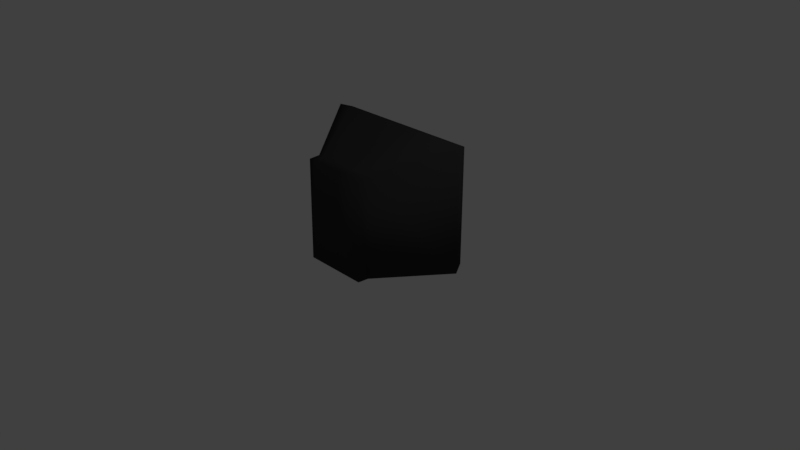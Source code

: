 # Source: TV-CRT.blend  (saved by Blender 2.77.0; exported with 4.5.12 LTS)
import bpy
from mathutils import Matrix  # noqa: F401  (used for matrix-valued properties, if any)

bpy.ops.wm.read_factory_settings(use_empty=True)
scene = bpy.context.scene
scene.name = 'Scene'

# ---- collections
col_collection_1 = bpy.data.collections.new('Collection 1'); scene.collection.children.link(col_collection_1)

# ---- materials (node trees are filled in below, after node groups)
mat_tv = bpy.data.materials.new('tv')
mat_tv.alpha_threshold = 0.0
mat_tv.use_transparent_shadow = False
mat_tv.diffuse_color = (0.04203, 0.04203, 0.04203, 1.0)
mat_tv.roughness = 0.5
mat_tv.line_color = (0.0, 0.0, 0.0, 1.0)
mat_buttons = bpy.data.materials.new('buttons')
mat_buttons.alpha_threshold = 0.0
mat_buttons.use_transparent_shadow = False
mat_buttons.diffuse_color = (0.5596, 0.5596, 0.5596, 1.0)
mat_buttons.roughness = 0.5

# ---- material node trees

# ---- world
world_world = bpy.data.worlds.new('World'); scene.world = world_world
world_world.color = (0.05088, 0.05088, 0.05088)
world_world.use_sun_shadow = False
world_world.sun_shadow_jitter_overblur = 0.0
world_world.cycles.sampling_method = 'MANUAL'

# ---- cameras
cam_camera = bpy.data.cameras.new('Camera')
cam_camera.clip_end = 100.0
cam_camera.lens = 35.0
cam_camera.sensor_width = 32.0
cam_camera.sensor_height = 18.0
cam_camera.ortho_scale = 7.314
cam_camera.dof.focus_distance = 0.0
cam_camera.dof.aperture_fstop = 128.0

# ---- lights
light_lamp = bpy.data.lights.new('Lamp', 'POINT')
light_lamp.transmission_factor = 0.0
light_lamp.cutoff_distance = 30.0
light_lamp.energy = 100.0
light_lamp.shadow_buffer_clip_start = 1.001
light_lamp.shadow_soft_size = 0.1
light_lamp.shadow_maximum_resolution = 0.006
light_lamp.use_absolute_resolution = True

# ---- meshes
me_cube = bpy.data.meshes.new('Cube')
me_cube.from_pydata([(1.052, 0.5848, 0.05861), (0.4677, -0.4337, -0.003681), (-0.4211, -0.4337, -0.003681), (-0.9575, 0.5848, 0.05861), (1.052, 0.5848, 1.615), (0.4677, -0.4125, 1.355), (-0.4211, -0.4125, 1.355), (-0.9575, 0.5848, 1.615), (0.798, 0.6205, 0.3618), (-0.7122, 0.6205, 0.3618), (0.798, 0.6205, 1.459), (-0.7122, 0.6205, 1.459), (0.4632, -0.583, 0.002576), (-0.4166, -0.583, 0.002576), (0.4632, -0.5617, 1.349), (-0.4166, -0.5617, 1.349), (0.7796, 0.5357, 0.3583), (-0.6739, 0.5357, 0.3583), (0.7796, 0.5357, 1.455), (-0.6739, 0.5357, 1.455), (1.127, 0.4337, 0.003681), (-1.033, 0.4337, 0.003681), (1.121, 0.4337, 1.651), (-1.013, 0.4337, 1.669), (0.1888, 0.5848, 0.05861), (0.1119, -0.4337, -0.003681), (0.1888, 0.5848, 1.615), (0.1119, -0.4125, 1.355), (0.1373, 0.6205, 0.3618), (0.1373, 0.6205, 1.459), (0.111, -0.583, 0.002576), (0.111, -0.5617, 1.349), (0.1756, 0.5357, 0.3583), (0.1756, 0.5357, 1.455), (0.2085, 0.4337, 1.658), (0.2034, 0.4337, 0.003681), (-0.1947, 0.5848, 0.05861), (-0.09929, -0.4337, -0.003681), (-0.1947, 0.5848, 1.615), (-0.09929, -0.4125, 1.355), (-0.1565, 0.6205, 0.3618), (-0.1565, 0.6205, 1.459), (-0.09805, -0.583, 0.002576), (-0.09805, -0.5617, 1.349), (-0.1182, 0.5357, 0.3583), (-0.1182, 0.5357, 1.455), (-0.216, 0.4337, 0.003681), (-0.2048, 0.4337, 1.663), (0.8643, 0.6089, 1.51), (-0.7694, 0.6089, 1.51), (-0.7576, 0.6089, 0.2628), (0.8643, 0.6089, 0.2628), (0.1541, 0.6089, 0.2628), (0.1541, 0.6089, 1.51), (-0.1689, 0.6089, 1.51), (-0.2105, 0.6134, 0.2585), (-0.8208, 0.5984, 1.555), (-0.7791, 0.5984, 0.1738), (0.9238, 0.5984, 0.1738), (0.9238, 0.5984, 1.555), (0.1693, 0.5984, 0.1738), (0.1693, 0.5984, 1.555), (-0.1802, 0.5984, 1.555), (-0.209, 0.6075, 0.1819), (-0.7756, 0.5848, 0.05861), (-0.3443, -0.4337, -0.003681), (-0.7756, 0.5848, 1.615), (-0.3443, -0.4125, 1.355), (-0.5797, 0.6205, 0.3618), (-0.5797, 0.6205, 1.459), (-0.3406, -0.583, 0.002576), (-0.3406, -0.5617, 1.349), (-0.5414, 0.5357, 0.3583), (-0.5414, 0.5357, 1.455), (-0.8384, 0.4337, 0.003681), (-0.8201, 0.4337, 1.668), (-0.6262, 0.6089, 1.51), (-0.6428, 0.6094, 0.2446), (-0.6623, 0.5981, 0.1899), (-0.668, 0.5984, 1.555), (-0.334, 0.4337, 1.664), (-0.2516, 0.604, 0.2375), (-0.2631, 0.5947, 0.2137), (-0.3167, 0.5848, 0.05861), (-0.1507, -0.4337, -0.003681), (-0.3167, 0.5848, 1.615), (-0.1507, -0.4125, 1.355), (-0.2453, 0.6205, 0.3618), (-0.2453, 0.6205, 1.459), (-0.149, -0.583, 0.002576), (-0.149, -0.5617, 1.349), (-0.2071, 0.5357, 0.3583), (-0.2071, 0.5357, 1.455), (-0.3467, 0.4337, 0.003681), (-0.265, 0.6089, 1.51), (-0.2826, 0.5984, 1.555), (-0.3891, 0.5848, 0.05861), (-0.1813, -0.4337, -0.003681), (-0.3891, 0.5848, 1.615), (-0.1813, -0.4125, 1.355), (-0.2981, 0.6205, 0.3618), (-0.2981, 0.6205, 1.459), (-0.1792, -0.583, 0.002576), (-0.1792, -0.5617, 1.349), (-0.2598, 0.5357, 0.3583), (-0.2598, 0.5357, 1.455), (-0.4242, 0.4337, 0.003681), (-0.3219, 0.6089, 1.51), (-0.3434, 0.5984, 1.555), (-0.4106, 0.4337, 1.664), (-0.3544, 0.612, 0.2398), (-0.3558, 0.6005, 0.1922), (-0.5143, 0.5848, 0.05861), (-0.2341, -0.4337, -0.003681), (-0.5143, 0.5848, 1.615), (-0.2341, -0.4125, 1.355), (-0.3893, 0.6205, 0.3618), (-0.3893, 0.6205, 1.459), (-0.2315, -0.583, 0.002576), (-0.2315, -0.5617, 1.349), (-0.3511, 0.5357, 0.3583), (-0.3511, 0.5357, 1.455), (-0.5585, 0.4337, 0.003681), (-0.4205, 0.6089, 1.51), (-0.4486, 0.5984, 1.555), (-0.5433, 0.4337, 1.665), (-0.3982, 0.6064, 0.2462), (-0.3931, 0.5948, 0.1828), (-0.582, 0.5848, 0.05861), (-0.2627, -0.4337, -0.003681), (-0.582, 0.5848, 1.615), (-0.2627, -0.4125, 1.355), (-0.4386, 0.6205, 0.3618), (-0.4386, 0.6205, 1.459), (-0.2598, -0.583, 0.002576), (-0.2598, -0.5617, 1.349), (-0.4004, 0.5357, 0.3583), (-0.4004, 0.5357, 1.455), (-0.631, 0.4337, 0.003681), (-0.4738, 0.6089, 1.51), (-0.5055, 0.5984, 1.555), (-0.615, 0.4337, 1.666), (-0.496, 0.6109, 0.238), (-0.5071, 0.5995, 0.1864), (-0.7063, 0.5848, 0.05861), (-0.3151, -0.4337, -0.003681), (-0.7063, 0.5848, 1.615), (-0.3151, -0.4125, 1.355), (-0.5292, 0.6205, 0.3618), (-0.5292, 0.6205, 1.459), (-0.3117, -0.583, 0.002576), (-0.3117, -0.5617, 1.349), (-0.4909, 0.5357, 0.3583), (-0.4909, 0.5357, 1.455), (-0.7642, 0.4337, 0.003681), (-0.5716, 0.6089, 1.51), (-0.6098, 0.5984, 1.555), (-0.7467, 0.4337, 1.667), (-0.5492, 0.6094, 0.2335), (-0.5423, 0.5961, 0.1916), (-0.7253, 0.5848, 0.05861), (-0.3231, -0.4337, -0.003681), (-0.7253, 0.5848, 1.615), (-0.3231, -0.4125, 1.355), (-0.543, 0.6205, 0.3618), (-0.543, 0.6205, 1.459), (-0.3196, -0.583, 0.002576), (-0.3196, -0.5617, 1.349), (-0.5048, 0.5357, 0.3583), (-0.5048, 0.5357, 1.455), (-0.7845, 0.4337, 0.003681), (-0.5866, 0.6089, 1.51), (-0.6258, 0.5984, 1.555), (-0.7668, 0.4337, 1.667), (-0.5965, 0.6107, 0.242), (-0.624, 0.5985, 0.1868), (0.894, 0.6036, 1.532), (0.1617, 0.6036, 0.2183), (0.1617, 0.6036, 1.532), (-0.1746, 0.6036, 1.532), (-0.2089, 0.6154, 0.2139), (-0.7951, 0.6036, 1.532), (-0.7683, 0.6036, 0.2183), (0.894, 0.6036, 0.2183), (-0.6471, 0.6036, 1.532), (-0.2738, 0.6036, 1.532), (-0.3327, 0.6036, 1.532), (-0.4346, 0.6036, 1.532), (-0.4896, 0.6036, 1.532), (-0.5907, 0.6036, 1.532), (-0.6062, 0.6036, 1.532), (-0.2777, 0.5959, 0.2222), (-0.3458, 0.6077, 0.2226), (-0.4123, 0.5992, 0.2169), (-0.4864, 0.6029, 0.2131), (-0.5504, 0.6032, 0.2126), (-0.6113, 0.6039, 0.2174)], [], [(74, 65, 2, 21), (75, 23, 6, 67), (20, 22, 5, 1), (25, 1, 12, 30), (21, 23, 7, 3), (53, 48, 10, 29), (9, 11, 19, 17), (50, 49, 11, 9), (77, 50, 9, 68), (48, 51, 8, 10), (70, 71, 15, 13), (67, 6, 15, 71), (6, 2, 13, 15), (1, 5, 14, 12), (68, 9, 17, 72), (29, 10, 18, 33), (10, 8, 16, 18), (2, 6, 23, 21), (0, 4, 22, 20), (66, 7, 23, 75), (64, 74, 21, 3), (0, 20, 35, 24), (4, 26, 34, 22), (41, 29, 33, 45), (8, 28, 32, 16), (5, 27, 31, 14), (12, 14, 31, 30), (51, 52, 28, 8), (54, 53, 29, 41), (37, 25, 30, 42), (22, 34, 27, 5), (20, 1, 25, 35), (84, 37, 42, 89), (94, 54, 41, 88), (88, 41, 45, 92), (24, 35, 46, 36), (26, 38, 47, 34), (28, 40, 44, 32), (27, 39, 43, 31), (30, 31, 43, 42), (52, 55, 40, 28), (34, 47, 39, 27), (35, 25, 37, 46), (177, 180, 55, 52), (185, 179, 54, 94), (179, 178, 53, 54), (183, 177, 52, 51), (176, 183, 51, 48), (130, 114, 124, 140), (182, 181, 49, 50), (178, 176, 48, 53), (26, 4, 59, 61), (3, 7, 56, 57), (64, 3, 57, 78), (4, 0, 58, 59), (0, 24, 60, 58), (38, 26, 61, 62), (85, 38, 62, 95), (24, 36, 63, 60), (7, 66, 79, 56), (160, 64, 78, 175), (181, 184, 76, 49), (11, 69, 73, 19), (49, 76, 69, 11), (2, 65, 70, 13), (160, 170, 74, 64), (162, 66, 75, 173), (164, 68, 72, 168), (163, 67, 71, 167), (166, 167, 71, 70), (174, 77, 68, 164), (173, 75, 67, 163), (170, 161, 65, 74), (46, 37, 84, 93), (47, 80, 86, 39), (55, 81, 87, 40), (42, 43, 90, 89), (39, 86, 90, 43), (40, 87, 91, 44), (38, 85, 80, 47), (36, 46, 93, 83), (188, 187, 123, 139), (36, 83, 82, 63), (98, 85, 95, 108), (186, 185, 94, 107), (101, 88, 92, 105), (107, 94, 88, 101), (97, 84, 89, 102), (113, 97, 102, 118), (123, 107, 101, 117), (117, 101, 105, 121), (187, 186, 107, 123), (114, 98, 108, 124), (93, 84, 97, 106), (80, 109, 99, 86), (81, 110, 100, 87), (89, 90, 103, 102), (86, 99, 103, 90), (87, 100, 104, 91), (85, 98, 109, 80), (83, 93, 106, 96), (191, 192, 110, 81), (83, 96, 111, 82), (133, 117, 121, 137), (139, 123, 117, 133), (129, 113, 118, 134), (106, 97, 113, 122), (109, 125, 115, 99), (110, 126, 116, 100), (102, 103, 119, 118), (99, 115, 119, 103), (100, 116, 120, 104), (98, 114, 125, 109), (96, 106, 122, 112), (96, 112, 127, 111), (145, 129, 134, 150), (155, 139, 133, 149), (149, 133, 137, 153), (189, 188, 139, 155), (122, 113, 129, 138), (125, 141, 131, 115), (126, 142, 132, 116), (118, 119, 135, 134), (115, 131, 135, 119), (116, 132, 136, 120), (114, 130, 141, 125), (112, 122, 138, 128), (193, 194, 142, 126), (112, 128, 143, 127), (146, 130, 140, 156), (162, 146, 156, 172), (190, 189, 155, 171), (165, 149, 153, 169), (171, 155, 149, 165), (161, 145, 150, 166), (138, 129, 145, 154), (141, 157, 147, 131), (142, 158, 148, 132), (134, 135, 151, 150), (131, 147, 151, 135), (132, 148, 152, 136), (130, 146, 157, 141), (128, 138, 154, 144), (128, 144, 159, 143), (77, 174, 196, 175, 78), (65, 161, 166, 70), (76, 171, 165, 69), (69, 165, 169, 73), (184, 190, 171, 76), (66, 162, 172, 79), (154, 145, 161, 170), (157, 173, 163, 147), (158, 174, 164, 148), (150, 151, 167, 166), (147, 163, 167, 151), (148, 164, 168, 152), (146, 162, 173, 157), (144, 154, 170, 160), (195, 196, 174, 158), (144, 160, 175, 159), (79, 172, 190, 184), (172, 156, 189, 190), (156, 140, 188, 189), (124, 108, 186, 187), (108, 95, 185, 186), (140, 124, 187, 188), (56, 79, 184, 181), (61, 59, 176, 178), (57, 56, 181, 182), (59, 58, 183, 176), (58, 60, 177, 183), (62, 61, 178, 179), (95, 62, 179, 185), (60, 63, 180, 177), (82, 111, 192, 191), (127, 143, 194, 193), (159, 175, 196, 195), (77, 78, 57, 50)])
me_cube.polygons.foreach_set('use_smooth', [True] * 178)
me_cube.materials.append(mat_tv)
me_cube.use_remesh_preserve_volume = False
me_cube.use_remesh_preserve_attributes = False
me_cube.use_mirror_vertex_groups = False
me_cube.update()
me_cylinder_002 = bpy.data.meshes.new('Cylinder.002')
me_cylinder_002.from_pydata([(0.0, 1.0, -1.0), (0.0, 1.0, 1.0), (0.1951, 0.9808, -1.0), (0.1951, 0.9808, 1.0), (0.3827, 0.9239, -1.0), (0.3827, 0.9239, 1.0), (0.5556, 0.8315, -1.0), (0.5556, 0.8315, 1.0), (0.7071, 0.7071, -1.0), (0.7071, 0.7071, 1.0), (0.8315, 0.5556, -1.0), (0.8315, 0.5556, 1.0), (0.9239, 0.3827, -1.0), (0.9239, 0.3827, 1.0), (0.9808, 0.1951, -1.0), (0.9808, 0.1951, 1.0), (1.0, 7.55e-08, -1.0), (1.0, 7.55e-08, 1.0), (0.9808, -0.1951, -1.0), (0.9808, -0.1951, 1.0), (0.9239, -0.3827, -1.0), (0.9239, -0.3827, 1.0), (0.8315, -0.5556, -1.0), (0.8315, -0.5556, 1.0), (0.7071, -0.7071, -1.0), (0.7071, -0.7071, 1.0), (0.5556, -0.8315, -1.0), (0.5556, -0.8315, 1.0), (0.3827, -0.9239, -1.0), (0.3827, -0.9239, 1.0), (0.1951, -0.9808, -1.0), (0.1951, -0.9808, 1.0), (-3.258e-07, -1.0, -1.0), (-3.258e-07, -1.0, 1.0), (-0.1951, -0.9808, -1.0), (-0.1951, -0.9808, 1.0), (-0.3827, -0.9239, -1.0), (-0.3827, -0.9239, 1.0), (-0.5556, -0.8315, -1.0), (-0.5556, -0.8315, 1.0), (-0.7071, -0.7071, -1.0), (-0.7071, -0.7071, 1.0), (-0.8315, -0.5556, -1.0), (-0.8315, -0.5556, 1.0), (-0.9239, -0.3827, -1.0), (-0.9239, -0.3827, 1.0), (-0.9808, -0.1951, -1.0), (-0.9808, -0.1951, 1.0), (-1.0, 9.656e-07, -1.0), (-1.0, 9.656e-07, 1.0), (-0.9808, 0.1951, -1.0), (-0.9808, 0.1951, 1.0), (-0.9239, 0.3827, -1.0), (-0.9239, 0.3827, 1.0), (-0.8315, 0.5556, -1.0), (-0.8315, 0.5556, 1.0), (-0.7071, 0.7071, -1.0), (-0.7071, 0.7071, 1.0), (-0.5556, 0.8315, -1.0), (-0.5556, 0.8315, 1.0), (-0.3827, 0.9239, -1.0), (-0.3827, 0.9239, 1.0), (-0.1951, 0.9808, -1.0), (-0.1951, 0.9808, 1.0)], [], [(0, 1, 3, 2), (2, 3, 5, 4), (4, 5, 7, 6), (6, 7, 9, 8), (8, 9, 11, 10), (10, 11, 13, 12), (12, 13, 15, 14), (14, 15, 17, 16), (16, 17, 19, 18), (18, 19, 21, 20), (20, 21, 23, 22), (22, 23, 25, 24), (24, 25, 27, 26), (26, 27, 29, 28), (28, 29, 31, 30), (30, 31, 33, 32), (32, 33, 35, 34), (34, 35, 37, 36), (36, 37, 39, 38), (38, 39, 41, 40), (40, 41, 43, 42), (42, 43, 45, 44), (44, 45, 47, 46), (46, 47, 49, 48), (48, 49, 51, 50), (50, 51, 53, 52), (52, 53, 55, 54), (54, 55, 57, 56), (56, 57, 59, 58), (58, 59, 61, 60), (3, 1, 63, 61, 59, 57, 55, 53, 51, 49, 47, 45, 43, 41, 39, 37, 35, 33, 31, 29, 27, 25, 23, 21, 19, 17, 15, 13, 11, 9, 7, 5), (60, 61, 63, 62), (62, 63, 1, 0), (0, 2, 4, 6, 8, 10, 12, 14, 16, 18, 20, 22, 24, 26, 28, 30, 32, 34, 36, 38, 40, 42, 44, 46, 48, 50, 52, 54, 56, 58, 60, 62)])
me_cylinder_002.polygons.foreach_set('use_smooth', [True] * 34)
me_cylinder_002.materials.append(mat_buttons)
me_cylinder_002.use_remesh_preserve_volume = False
me_cylinder_002.use_remesh_preserve_attributes = False
me_cylinder_002.use_mirror_vertex_groups = False
me_cylinder_002.update()
me_cube_002 = bpy.data.meshes.new('Cube.002')
me_cube_002.from_pydata([(0.7563, 0.6082, -0.465), (-0.6972, 0.6082, -0.465), (0.7563, 0.6082, 0.6318), (-0.6972, 0.6082, 0.6318), (-0.259, 0.6082, 0.08338), (-0.259, 0.6082, 0.08338), (-0.259, 0.6082, 0.08338), (-0.259, 0.6082, 0.08338), (0.1523, 0.6082, -0.465), (0.1523, 0.6082, 0.6318), (-0.1415, 0.6082, -0.465), (-0.1415, 0.6082, 0.6318), (-0.5647, 0.6082, -0.465), (-0.5647, 0.6082, 0.6318), (-0.2304, 0.6082, -0.465), (-0.2304, 0.6082, 0.6318), (-0.2831, 0.6082, -0.465), (-0.2831, 0.6082, 0.6318), (-0.3744, 0.6082, -0.465), (-0.3744, 0.6082, 0.6318), (-0.4237, 0.6082, -0.465), (-0.4237, 0.6082, 0.6318), (-0.5142, 0.6082, -0.465), (-0.5142, 0.6082, 0.6318), (-0.5281, 0.6082, -0.465), (-0.5281, 0.6082, 0.6318), (-0.259, 0.6082, 0.08338), (-0.259, 0.6082, 0.08338), (-0.259, 0.6082, 0.08338), (-0.259, 0.6082, 0.08338), (-0.259, 0.6082, 0.08338), (-0.259, 0.6082, 0.08338), (-0.259, 0.6082, 0.08338), (-0.259, 0.6082, 0.08338), (-0.259, 0.6082, 0.08338), (-0.259, 0.6082, 0.08338), (-0.259, 0.6082, 0.08338), (-0.259, 0.6082, 0.08338), (-0.259, 0.6082, 0.08338), (-0.259, 0.6082, 0.08338), (-0.259, 0.6082, 0.08338), (-0.259, 0.6082, 0.08338), (-0.259, 0.6082, 0.08338), (-0.259, 0.6082, 0.08338)], [], [(25, 23, 41, 43), (14, 16, 34, 32), (0, 8, 26, 7), (17, 15, 33, 35), (16, 18, 36, 34), (8, 10, 28, 26), (9, 2, 5, 27), (10, 14, 32, 28), (12, 1, 6, 30), (19, 17, 35, 37), (11, 9, 27, 29), (15, 11, 29, 33), (18, 20, 38, 36), (2, 0, 7, 5), (21, 19, 37, 39), (20, 22, 40, 38), (1, 3, 4, 6), (24, 12, 30, 42), (23, 21, 39, 41), (3, 13, 31, 4), (22, 24, 42, 40), (13, 25, 43, 31)])
me_cube_002.polygons.foreach_set('use_smooth', [True] * 22)
me_cube_002.materials.append(mat_tv)
me_cube_002.use_remesh_preserve_volume = False
me_cube_002.use_remesh_preserve_attributes = False
me_cube_002.use_mirror_vertex_groups = False
me_cube_002.update()
me_cube_001 = bpy.data.meshes.new('Cube.001')
me_cube_001.from_pydata([(0.7563, 0.6082, -0.465), (-0.6972, 0.6082, -0.465), (0.7563, 0.6082, 0.6318), (-0.6972, 0.6082, 0.6318), (-0.259, 0.6082, 0.08338), (-0.259, 0.6082, 0.08338), (-0.259, 0.6082, 0.08338), (-0.259, 0.6082, 0.08338), (0.1523, 0.6082, -0.465), (0.1523, 0.6082, 0.6318), (-0.1415, 0.6082, -0.465), (-0.1415, 0.6082, 0.6318), (-0.5647, 0.6082, -0.465), (-0.5647, 0.6082, 0.6318), (-0.2304, 0.6082, -0.465), (-0.2304, 0.6082, 0.6318), (-0.2831, 0.6082, -0.465), (-0.2831, 0.6082, 0.6318), (-0.3744, 0.6082, -0.465), (-0.3744, 0.6082, 0.6318), (-0.4237, 0.6082, -0.465), (-0.4237, 0.6082, 0.6318), (-0.5142, 0.6082, -0.465), (-0.5142, 0.6082, 0.6318), (-0.5281, 0.6082, -0.465), (-0.5281, 0.6082, 0.6318), (-0.259, 0.6082, 0.08338), (-0.259, 0.6082, 0.08338), (-0.259, 0.6082, 0.08338), (-0.259, 0.6082, 0.08338), (-0.259, 0.6082, 0.08338), (-0.259, 0.6082, 0.08338), (-0.259, 0.6082, 0.08338), (-0.259, 0.6082, 0.08338), (-0.259, 0.6082, 0.08338), (-0.259, 0.6082, 0.08338), (-0.259, 0.6082, 0.08338), (-0.259, 0.6082, 0.08338), (-0.259, 0.6082, 0.08338), (-0.259, 0.6082, 0.08338), (-0.259, 0.6082, 0.08338), (-0.259, 0.6082, 0.08338), (-0.259, 0.6082, 0.08338), (-0.259, 0.6082, 0.08338)], [], [(25, 23, 41, 43), (14, 16, 34, 32), (0, 8, 26, 7), (17, 15, 33, 35), (16, 18, 36, 34), (8, 10, 28, 26), (9, 2, 5, 27), (10, 14, 32, 28), (12, 1, 6, 30), (19, 17, 35, 37), (11, 9, 27, 29), (15, 11, 29, 33), (18, 20, 38, 36), (2, 0, 7, 5), (21, 19, 37, 39), (20, 22, 40, 38), (1, 3, 4, 6), (24, 12, 30, 42), (23, 21, 39, 41), (3, 13, 31, 4), (22, 24, 42, 40), (13, 25, 43, 31)])
me_cube_001.polygons.foreach_set('use_smooth', [True] * 22)
me_cube_001.materials.append(mat_tv)
me_cube_001.use_remesh_preserve_volume = False
me_cube_001.use_remesh_preserve_attributes = False
me_cube_001.use_mirror_vertex_groups = False
me_cube_001.update()
me_cylinder_000 = bpy.data.meshes.new('Cylinder.000')
me_cylinder_000.from_pydata([(0.0, 1.0, -1.0), (0.0, 1.0, 1.0), (0.1951, 0.9808, -1.0), (0.1951, 0.9808, 1.0), (0.3827, 0.9239, -1.0), (0.3827, 0.9239, 1.0), (0.5556, 0.8315, -1.0), (0.5556, 0.8315, 1.0), (0.7071, 0.7071, -1.0), (0.7071, 0.7071, 1.0), (0.8315, 0.5556, -1.0), (0.8315, 0.5556, 1.0), (0.9239, 0.3827, -1.0), (0.9239, 0.3827, 1.0), (0.9808, 0.1951, -1.0), (0.9808, 0.1951, 1.0), (1.0, 7.55e-08, -1.0), (1.0, 7.55e-08, 1.0), (0.9808, -0.1951, -1.0), (0.9808, -0.1951, 1.0), (0.9239, -0.3827, -1.0), (0.9239, -0.3827, 1.0), (0.8315, -0.5556, -1.0), (0.8315, -0.5556, 1.0), (0.7071, -0.7071, -1.0), (0.7071, -0.7071, 1.0), (0.5556, -0.8315, -1.0), (0.5556, -0.8315, 1.0), (0.3827, -0.9239, -1.0), (0.3827, -0.9239, 1.0), (0.1951, -0.9808, -1.0), (0.1951, -0.9808, 1.0), (-3.258e-07, -1.0, -1.0), (-3.258e-07, -1.0, 1.0), (-0.1951, -0.9808, -1.0), (-0.1951, -0.9808, 1.0), (-0.3827, -0.9239, -1.0), (-0.3827, -0.9239, 1.0), (-0.5556, -0.8315, -1.0), (-0.5556, -0.8315, 1.0), (-0.7071, -0.7071, -1.0), (-0.7071, -0.7071, 1.0), (-0.8315, -0.5556, -1.0), (-0.8315, -0.5556, 1.0), (-0.9239, -0.3827, -1.0), (-0.9239, -0.3827, 1.0), (-0.9808, -0.1951, -1.0), (-0.9808, -0.1951, 1.0), (-1.0, 9.656e-07, -1.0), (-1.0, 9.656e-07, 1.0), (-0.9808, 0.1951, -1.0), (-0.9808, 0.1951, 1.0), (-0.9239, 0.3827, -1.0), (-0.9239, 0.3827, 1.0), (-0.8315, 0.5556, -1.0), (-0.8315, 0.5556, 1.0), (-0.7071, 0.7071, -1.0), (-0.7071, 0.7071, 1.0), (-0.5556, 0.8315, -1.0), (-0.5556, 0.8315, 1.0), (-0.3827, 0.9239, -1.0), (-0.3827, 0.9239, 1.0), (-0.1951, 0.9808, -1.0), (-0.1951, 0.9808, 1.0)], [], [(0, 1, 3, 2), (2, 3, 5, 4), (4, 5, 7, 6), (6, 7, 9, 8), (8, 9, 11, 10), (10, 11, 13, 12), (12, 13, 15, 14), (14, 15, 17, 16), (16, 17, 19, 18), (18, 19, 21, 20), (20, 21, 23, 22), (22, 23, 25, 24), (24, 25, 27, 26), (26, 27, 29, 28), (28, 29, 31, 30), (30, 31, 33, 32), (32, 33, 35, 34), (34, 35, 37, 36), (36, 37, 39, 38), (38, 39, 41, 40), (40, 41, 43, 42), (42, 43, 45, 44), (44, 45, 47, 46), (46, 47, 49, 48), (48, 49, 51, 50), (50, 51, 53, 52), (52, 53, 55, 54), (54, 55, 57, 56), (56, 57, 59, 58), (58, 59, 61, 60), (3, 1, 63, 61, 59, 57, 55, 53, 51, 49, 47, 45, 43, 41, 39, 37, 35, 33, 31, 29, 27, 25, 23, 21, 19, 17, 15, 13, 11, 9, 7, 5), (60, 61, 63, 62), (62, 63, 1, 0), (0, 2, 4, 6, 8, 10, 12, 14, 16, 18, 20, 22, 24, 26, 28, 30, 32, 34, 36, 38, 40, 42, 44, 46, 48, 50, 52, 54, 56, 58, 60, 62)])
me_cylinder_000.polygons.foreach_set('use_smooth', [True] * 34)
me_cylinder_000.materials.append(mat_buttons)
me_cylinder_000.use_remesh_preserve_volume = False
me_cylinder_000.use_remesh_preserve_attributes = False
me_cylinder_000.use_mirror_vertex_groups = False
me_cylinder_000.update()
me_cube_005 = bpy.data.meshes.new('Cube.005')
me_cube_005.from_pydata([(-0.2346, -3.078, -0.9515), (-1.399, -2.961, -0.2871), (-0.2346, 1.76, -0.9515), (-1.399, 1.877, -0.2871), (3.324, -3.001, -2.978), (3.324, -3.001, 2.214), (3.324, 1.838, -2.978), (3.324, 1.838, 2.214)], [], [(1, 0, 2, 3), (3, 2, 6, 7), (7, 6, 4, 5), (5, 4, 0, 1), (0, 4, 6, 2), (5, 1, 3, 7)])
me_cube_005.materials.append(mat_buttons)
me_cube_005.use_remesh_preserve_volume = False
me_cube_005.use_remesh_preserve_attributes = False
me_cube_005.use_mirror_vertex_groups = False
me_cube_005.update()

# ---- objects
ob_tv = bpy.data.objects.new('TV', me_cube)
ob_volumeknob = bpy.data.objects.new('VolumeKnob', me_cylinder_002)
ob_videoplaceholder = bpy.data.objects.new('VideoPlaceholder', me_cube_002)
ob_screen = bpy.data.objects.new('Screen', me_cube_001)
ob_scrubbingknob = bpy.data.objects.new('ScrubbingKnob', me_cylinder_000)
ob_playnutton = bpy.data.objects.new('PlayNutton', me_cube_005)
ob_lamp = bpy.data.objects.new('Lamp', light_lamp)
ob_camera = bpy.data.objects.new('Camera', cam_camera)

# ---- transforms, parenting, visibility, modifiers, constraints
ob_tv.location = (0.0, 0.0, 0.0)
ob_tv.lock_rotations_4d = False
ob_tv.empty_display_type = 'ARROWS'
ob_tv.lineart.crease_threshold = 0.0
ob_volumeknob.parent = ob_tv
ob_volumeknob.matrix_parent_inverse = Matrix(((1.0, 0.0, 0.0, 0.0233), (0.0, 1.0, 0.0, -0.07252), (0.0, 0.0, 1.0, 0.8233), (0.0, 0.0, 0.0, 1.0)))
ob_volumeknob.location = (-0.3995, 0.6643, -0.606)
ob_volumeknob.rotation_euler = (1.608, 0.188, 0.2078)
ob_volumeknob.scale = (0.03407, 0.03407, 0.03407)
ob_volumeknob.lineart.crease_threshold = 0.0
ob_videoplaceholder.parent = ob_tv
ob_videoplaceholder.matrix_parent_inverse = Matrix(((1.0, 0.0, 0.0, 0.0233), (0.0, 1.0, 0.0, -0.07252), (0.0, 0.0, 1.0, 0.8233), (0.0, 0.0, 0.0, 1.0)))
ob_videoplaceholder.location = (0.0, 0.006266, 0.0)
ob_videoplaceholder.lock_rotations_4d = False
ob_videoplaceholder.empty_display_type = 'ARROWS'
ob_videoplaceholder.lineart.crease_threshold = 0.0
ob_screen.parent = ob_tv
ob_screen.matrix_parent_inverse = Matrix(((1.0, 0.0, 0.0, 0.0233), (0.0, 1.0, 0.0, -0.07252), (0.0, 0.0, 1.0, 0.8233), (0.0, 0.0, 0.0, 1.0)))
ob_screen.location = (0.0, 0.0, 0.0)
ob_screen.lock_rotations_4d = False
ob_screen.empty_display_type = 'ARROWS'
ob_screen.lineart.crease_threshold = 0.0
ob_scrubbingknob.parent = ob_tv
ob_scrubbingknob.matrix_parent_inverse = Matrix(((1.0, 0.0, 0.0, 0.0233), (0.0, 1.0, 0.0, -0.07252), (0.0, 0.0, 1.0, 0.8233), (0.0, 0.0, 0.0, 1.0)))
ob_scrubbingknob.location = (-0.5417, 0.6681, -0.6055)
ob_scrubbingknob.rotation_euler = (1.592, 0.1212, 0.1449)
ob_scrubbingknob.scale = (0.03407, 0.03407, 0.03407)
ob_scrubbingknob.lineart.crease_threshold = 0.0
ob_playnutton.parent = ob_tv
ob_playnutton.matrix_parent_inverse = Matrix(((1.0, 0.0, 0.0, 0.0233), (0.0, 1.0, 0.0, -0.07252), (0.0, 0.0, 1.0, 0.8233), (0.0, 0.0, 0.0, 1.0)))
ob_playnutton.location = (-0.2809, 0.6779, -0.5979)
ob_playnutton.scale = (0.01427, 0.01427, 0.01427)
ob_playnutton.lineart.crease_threshold = 0.0
ob_lamp.location = (4.076, 1.005, 5.904)
ob_lamp.rotation_euler = (0.6503, 0.05522, 1.866)
ob_lamp.lock_rotations_4d = False
ob_lamp.empty_display_type = 'ARROWS'
ob_lamp.color = (0.0, 0.0, 0.0, 0.0)
ob_lamp.lineart.crease_threshold = 0.0
ob_camera.location = (7.481, -6.508, 5.344)
ob_camera.rotation_euler = (1.109, 0.0, 0.8149)
ob_camera.lock_rotations_4d = False
ob_camera.empty_display_type = 'ARROWS'
ob_camera.color = (0.0, 0.0, 0.0, 0.0)
ob_camera.display_type = 'WIRE'
ob_camera.lineart.crease_threshold = 0.0

# ---- collection membership
col_collection_1.objects.link(ob_tv)
col_collection_1.objects.link(ob_volumeknob)
col_collection_1.objects.link(ob_videoplaceholder)
col_collection_1.objects.link(ob_screen)
col_collection_1.objects.link(ob_scrubbingknob)
col_collection_1.objects.link(ob_playnutton)
col_collection_1.objects.link(ob_lamp)
col_collection_1.objects.link(ob_camera)

# ---- scene / render settings (as saved in the file)
scene.camera = ob_camera
scene.frame_start = 1; scene.frame_end = 250; scene.frame_set(1)
scene.render.engine = 'BLENDER_EEVEE_NEXT'
scene.render.resolution_percentage = 50
scene.render.dither_intensity = 0.0
scene.cycles.use_denoising = False
scene.cycles.samples = 128
scene.cycles.sampling_pattern = 'TABULATED_SOBOL'
scene.cycles.light_sampling_threshold = 0.0
scene.cycles.use_adaptive_sampling = False
scene.cycles.use_light_tree = False
scene.cycles.blur_glossy = 0.0
scene.cycles.sample_clamp_indirect = 0.0
scene.view_settings.view_transform = 'Standard'
bpy.context.view_layer.update()
